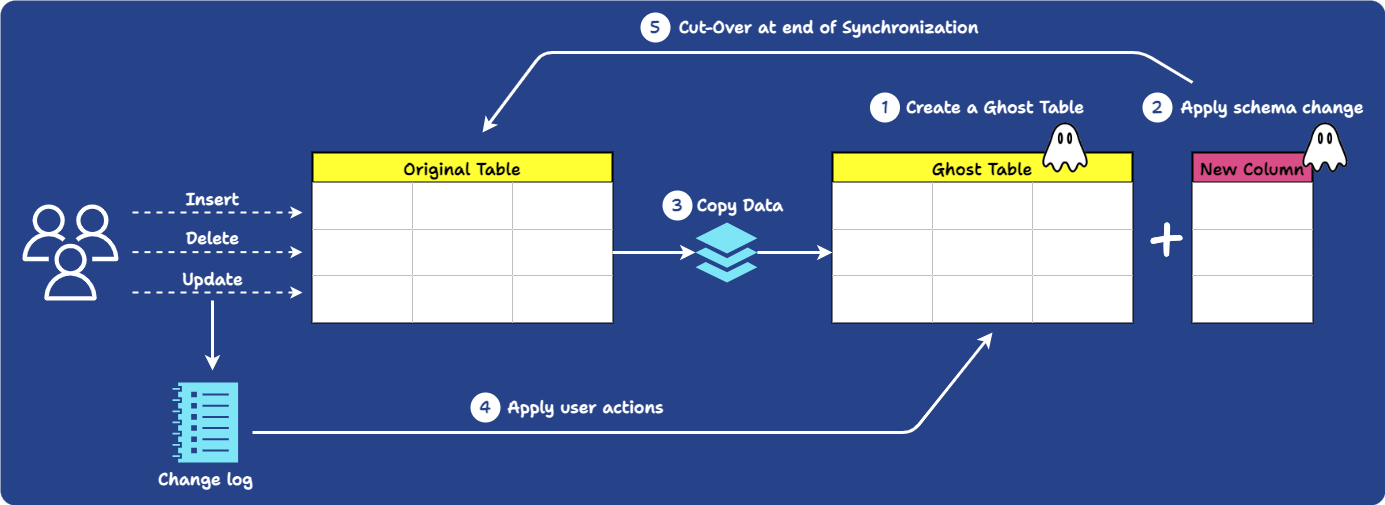

The diagram above was exported from draw.io. Its source (the exported page's mxGraphModel, read from the mxfile embedded in the PNG):
<mxGraphModel dx="1979" dy="1029" grid="0" gridSize="10" guides="1" tooltips="1" connect="1" arrows="1" fold="1" page="0" pageScale="1" pageWidth="700" pageHeight="500" background="none" math="0" shadow="1">
  <root>
    <mxCell id="0" />
    <mxCell id="1" parent="0" />
    <mxCell id="q4UcqhdCCOghRO0l5n8m-86" value="" style="rounded=1;whiteSpace=wrap;html=1;fillColor=#264289;arcSize=3;strokeColor=none;" parent="1" vertex="1">
      <mxGeometry x="-562" y="-172" width="1385" height="505" as="geometry" />
    </mxCell>
    <mxCell id="q4UcqhdCCOghRO0l5n8m-1" value="Original Table" style="shape=table;startSize=30;container=1;collapsible=0;childLayout=tableLayout;strokeColor=default;fontSize=17;fontFamily=Shantell Sans;fontSource=https%3A%2F%2Ffonts.googleapis.com%2Fcss%3Ffamily%3DShantell%2BSans;fontStyle=1;fillColor=#FFFF33;strokeWidth=2;" parent="1" vertex="1">
      <mxGeometry x="-250" y="-20" width="300" height="170" as="geometry" />
    </mxCell>
    <mxCell id="q4UcqhdCCOghRO0l5n8m-2" value="" style="shape=tableRow;horizontal=0;startSize=0;swimlaneHead=0;swimlaneBody=0;strokeColor=inherit;top=0;left=0;bottom=0;right=0;collapsible=0;dropTarget=0;fillColor=none;points=[[0,0.5],[1,0.5]];portConstraint=eastwest;fontSize=16;" parent="q4UcqhdCCOghRO0l5n8m-1" vertex="1">
      <mxGeometry y="30" width="300" height="47" as="geometry" />
    </mxCell>
    <mxCell id="q4UcqhdCCOghRO0l5n8m-3" value="" style="shape=partialRectangle;html=1;whiteSpace=wrap;connectable=0;strokeColor=inherit;overflow=hidden;fillColor=default;top=0;left=0;bottom=0;right=0;pointerEvents=1;fontSize=16;" parent="q4UcqhdCCOghRO0l5n8m-2" vertex="1">
      <mxGeometry width="100" height="47" as="geometry">
        <mxRectangle width="100" height="47" as="alternateBounds" />
      </mxGeometry>
    </mxCell>
    <mxCell id="q4UcqhdCCOghRO0l5n8m-4" value="" style="shape=partialRectangle;html=1;whiteSpace=wrap;connectable=0;strokeColor=inherit;overflow=hidden;fillColor=default;top=0;left=0;bottom=0;right=0;pointerEvents=1;fontSize=16;" parent="q4UcqhdCCOghRO0l5n8m-2" vertex="1">
      <mxGeometry x="100" width="100" height="47" as="geometry">
        <mxRectangle width="100" height="47" as="alternateBounds" />
      </mxGeometry>
    </mxCell>
    <mxCell id="q4UcqhdCCOghRO0l5n8m-5" value="" style="shape=partialRectangle;html=1;whiteSpace=wrap;connectable=0;strokeColor=inherit;overflow=hidden;fillColor=default;top=0;left=0;bottom=0;right=0;pointerEvents=1;fontSize=16;" parent="q4UcqhdCCOghRO0l5n8m-2" vertex="1">
      <mxGeometry x="200" width="100" height="47" as="geometry">
        <mxRectangle width="100" height="47" as="alternateBounds" />
      </mxGeometry>
    </mxCell>
    <mxCell id="q4UcqhdCCOghRO0l5n8m-6" value="" style="shape=tableRow;horizontal=0;startSize=0;swimlaneHead=0;swimlaneBody=0;strokeColor=inherit;top=0;left=0;bottom=0;right=0;collapsible=0;dropTarget=0;fillColor=none;points=[[0,0.5],[1,0.5]];portConstraint=eastwest;fontSize=16;" parent="q4UcqhdCCOghRO0l5n8m-1" vertex="1">
      <mxGeometry y="77" width="300" height="46" as="geometry" />
    </mxCell>
    <mxCell id="q4UcqhdCCOghRO0l5n8m-7" value="" style="shape=partialRectangle;html=1;whiteSpace=wrap;connectable=0;strokeColor=inherit;overflow=hidden;fillColor=default;top=0;left=0;bottom=0;right=0;pointerEvents=1;fontSize=16;" parent="q4UcqhdCCOghRO0l5n8m-6" vertex="1">
      <mxGeometry width="100" height="46" as="geometry">
        <mxRectangle width="100" height="46" as="alternateBounds" />
      </mxGeometry>
    </mxCell>
    <mxCell id="q4UcqhdCCOghRO0l5n8m-8" value="" style="shape=partialRectangle;html=1;whiteSpace=wrap;connectable=0;strokeColor=inherit;overflow=hidden;fillColor=default;top=0;left=0;bottom=0;right=0;pointerEvents=1;fontSize=16;" parent="q4UcqhdCCOghRO0l5n8m-6" vertex="1">
      <mxGeometry x="100" width="100" height="46" as="geometry">
        <mxRectangle width="100" height="46" as="alternateBounds" />
      </mxGeometry>
    </mxCell>
    <mxCell id="q4UcqhdCCOghRO0l5n8m-9" value="" style="shape=partialRectangle;html=1;whiteSpace=wrap;connectable=0;strokeColor=inherit;overflow=hidden;fillColor=default;top=0;left=0;bottom=0;right=0;pointerEvents=1;fontSize=16;" parent="q4UcqhdCCOghRO0l5n8m-6" vertex="1">
      <mxGeometry x="200" width="100" height="46" as="geometry">
        <mxRectangle width="100" height="46" as="alternateBounds" />
      </mxGeometry>
    </mxCell>
    <mxCell id="q4UcqhdCCOghRO0l5n8m-10" value="" style="shape=tableRow;horizontal=0;startSize=0;swimlaneHead=0;swimlaneBody=0;strokeColor=inherit;top=0;left=0;bottom=0;right=0;collapsible=0;dropTarget=0;fillColor=none;points=[[0,0.5],[1,0.5]];portConstraint=eastwest;fontSize=16;" parent="q4UcqhdCCOghRO0l5n8m-1" vertex="1">
      <mxGeometry y="123" width="300" height="47" as="geometry" />
    </mxCell>
    <mxCell id="q4UcqhdCCOghRO0l5n8m-11" value="" style="shape=partialRectangle;html=1;whiteSpace=wrap;connectable=0;strokeColor=inherit;overflow=hidden;fillColor=default;top=0;left=0;bottom=0;right=0;pointerEvents=1;fontSize=16;" parent="q4UcqhdCCOghRO0l5n8m-10" vertex="1">
      <mxGeometry width="100" height="47" as="geometry">
        <mxRectangle width="100" height="47" as="alternateBounds" />
      </mxGeometry>
    </mxCell>
    <mxCell id="q4UcqhdCCOghRO0l5n8m-12" value="" style="shape=partialRectangle;html=1;whiteSpace=wrap;connectable=0;strokeColor=inherit;overflow=hidden;fillColor=default;top=0;left=0;bottom=0;right=0;pointerEvents=1;fontSize=16;" parent="q4UcqhdCCOghRO0l5n8m-10" vertex="1">
      <mxGeometry x="100" width="100" height="47" as="geometry">
        <mxRectangle width="100" height="47" as="alternateBounds" />
      </mxGeometry>
    </mxCell>
    <mxCell id="q4UcqhdCCOghRO0l5n8m-13" value="" style="shape=partialRectangle;html=1;whiteSpace=wrap;connectable=0;strokeColor=inherit;overflow=hidden;fillColor=default;top=0;left=0;bottom=0;right=0;pointerEvents=1;fontSize=16;" parent="q4UcqhdCCOghRO0l5n8m-10" vertex="1">
      <mxGeometry x="200" width="100" height="47" as="geometry">
        <mxRectangle width="100" height="47" as="alternateBounds" />
      </mxGeometry>
    </mxCell>
    <mxCell id="q4UcqhdCCOghRO0l5n8m-14" value="Ghost Table" style="shape=table;startSize=30;container=1;collapsible=0;childLayout=tableLayout;strokeColor=default;fontSize=17;fontFamily=Shantell Sans;fontSource=https%3A%2F%2Ffonts.googleapis.com%2Fcss%3Ffamily%3DShantell%2BSans;fontStyle=1;fillColor=#FFFF33;strokeWidth=2;swimlaneLine=1;fillStyle=auto;" parent="1" vertex="1">
      <mxGeometry x="270" y="-20" width="300" height="170" as="geometry" />
    </mxCell>
    <mxCell id="q4UcqhdCCOghRO0l5n8m-15" value="" style="shape=tableRow;horizontal=0;startSize=0;swimlaneHead=0;swimlaneBody=0;strokeColor=inherit;top=0;left=0;bottom=0;right=0;collapsible=0;dropTarget=0;fillColor=none;points=[[0,0.5],[1,0.5]];portConstraint=eastwest;fontSize=16;" parent="q4UcqhdCCOghRO0l5n8m-14" vertex="1">
      <mxGeometry y="30" width="300" height="47" as="geometry" />
    </mxCell>
    <mxCell id="q4UcqhdCCOghRO0l5n8m-16" value="" style="shape=partialRectangle;html=1;whiteSpace=wrap;connectable=0;strokeColor=inherit;overflow=hidden;fillColor=default;top=0;left=0;bottom=0;right=0;pointerEvents=1;fontSize=16;" parent="q4UcqhdCCOghRO0l5n8m-15" vertex="1">
      <mxGeometry width="100" height="47" as="geometry">
        <mxRectangle width="100" height="47" as="alternateBounds" />
      </mxGeometry>
    </mxCell>
    <mxCell id="q4UcqhdCCOghRO0l5n8m-17" value="" style="shape=partialRectangle;html=1;whiteSpace=wrap;connectable=0;strokeColor=inherit;overflow=hidden;fillColor=default;top=0;left=0;bottom=0;right=0;pointerEvents=1;fontSize=16;" parent="q4UcqhdCCOghRO0l5n8m-15" vertex="1">
      <mxGeometry x="100" width="100" height="47" as="geometry">
        <mxRectangle width="100" height="47" as="alternateBounds" />
      </mxGeometry>
    </mxCell>
    <mxCell id="q4UcqhdCCOghRO0l5n8m-18" value="" style="shape=partialRectangle;html=1;whiteSpace=wrap;connectable=0;strokeColor=inherit;overflow=hidden;fillColor=default;top=0;left=0;bottom=0;right=0;pointerEvents=1;fontSize=16;" parent="q4UcqhdCCOghRO0l5n8m-15" vertex="1">
      <mxGeometry x="200" width="100" height="47" as="geometry">
        <mxRectangle width="100" height="47" as="alternateBounds" />
      </mxGeometry>
    </mxCell>
    <mxCell id="q4UcqhdCCOghRO0l5n8m-19" value="" style="shape=tableRow;horizontal=0;startSize=0;swimlaneHead=0;swimlaneBody=0;strokeColor=inherit;top=0;left=0;bottom=0;right=0;collapsible=0;dropTarget=0;fillColor=none;points=[[0,0.5],[1,0.5]];portConstraint=eastwest;fontSize=16;" parent="q4UcqhdCCOghRO0l5n8m-14" vertex="1">
      <mxGeometry y="77" width="300" height="46" as="geometry" />
    </mxCell>
    <mxCell id="q4UcqhdCCOghRO0l5n8m-20" value="" style="shape=partialRectangle;html=1;whiteSpace=wrap;connectable=0;strokeColor=inherit;overflow=hidden;fillColor=default;top=0;left=0;bottom=0;right=0;pointerEvents=1;fontSize=16;" parent="q4UcqhdCCOghRO0l5n8m-19" vertex="1">
      <mxGeometry width="100" height="46" as="geometry">
        <mxRectangle width="100" height="46" as="alternateBounds" />
      </mxGeometry>
    </mxCell>
    <mxCell id="q4UcqhdCCOghRO0l5n8m-21" value="" style="shape=partialRectangle;html=1;whiteSpace=wrap;connectable=0;strokeColor=inherit;overflow=hidden;fillColor=default;top=0;left=0;bottom=0;right=0;pointerEvents=1;fontSize=16;" parent="q4UcqhdCCOghRO0l5n8m-19" vertex="1">
      <mxGeometry x="100" width="100" height="46" as="geometry">
        <mxRectangle width="100" height="46" as="alternateBounds" />
      </mxGeometry>
    </mxCell>
    <mxCell id="q4UcqhdCCOghRO0l5n8m-22" value="" style="shape=partialRectangle;html=1;whiteSpace=wrap;connectable=0;strokeColor=inherit;overflow=hidden;fillColor=default;top=0;left=0;bottom=0;right=0;pointerEvents=1;fontSize=16;" parent="q4UcqhdCCOghRO0l5n8m-19" vertex="1">
      <mxGeometry x="200" width="100" height="46" as="geometry">
        <mxRectangle width="100" height="46" as="alternateBounds" />
      </mxGeometry>
    </mxCell>
    <mxCell id="q4UcqhdCCOghRO0l5n8m-23" value="" style="shape=tableRow;horizontal=0;startSize=0;swimlaneHead=0;swimlaneBody=0;strokeColor=inherit;top=0;left=0;bottom=0;right=0;collapsible=0;dropTarget=0;fillColor=none;points=[[0,0.5],[1,0.5]];portConstraint=eastwest;fontSize=16;" parent="q4UcqhdCCOghRO0l5n8m-14" vertex="1">
      <mxGeometry y="123" width="300" height="47" as="geometry" />
    </mxCell>
    <mxCell id="q4UcqhdCCOghRO0l5n8m-24" value="" style="shape=partialRectangle;html=1;whiteSpace=wrap;connectable=0;strokeColor=inherit;overflow=hidden;fillColor=default;top=0;left=0;bottom=0;right=0;pointerEvents=1;fontSize=16;" parent="q4UcqhdCCOghRO0l5n8m-23" vertex="1">
      <mxGeometry width="100" height="47" as="geometry">
        <mxRectangle width="100" height="47" as="alternateBounds" />
      </mxGeometry>
    </mxCell>
    <mxCell id="q4UcqhdCCOghRO0l5n8m-25" value="" style="shape=partialRectangle;html=1;whiteSpace=wrap;connectable=0;strokeColor=inherit;overflow=hidden;fillColor=default;top=0;left=0;bottom=0;right=0;pointerEvents=1;fontSize=16;" parent="q4UcqhdCCOghRO0l5n8m-23" vertex="1">
      <mxGeometry x="100" width="100" height="47" as="geometry">
        <mxRectangle width="100" height="47" as="alternateBounds" />
      </mxGeometry>
    </mxCell>
    <mxCell id="q4UcqhdCCOghRO0l5n8m-26" value="" style="shape=partialRectangle;html=1;whiteSpace=wrap;connectable=0;strokeColor=inherit;overflow=hidden;fillColor=default;top=0;left=0;bottom=0;right=0;pointerEvents=1;fontSize=16;" parent="q4UcqhdCCOghRO0l5n8m-23" vertex="1">
      <mxGeometry x="200" width="100" height="47" as="geometry">
        <mxRectangle width="100" height="47" as="alternateBounds" />
      </mxGeometry>
    </mxCell>
    <mxCell id="q4UcqhdCCOghRO0l5n8m-28" value="" style="shape=image;verticalLabelPosition=bottom;labelBackgroundColor=default;verticalAlign=top;aspect=fixed;imageAspect=0;image=data:image/png,(base64 omitted: 6732 chars);" parent="1" vertex="1">
      <mxGeometry x="480" y="-50" width="46" height="50.76" as="geometry" />
    </mxCell>
    <mxCell id="q4UcqhdCCOghRO0l5n8m-29" value="New Column" style="shape=table;startSize=30;container=1;collapsible=0;childLayout=tableLayout;strokeColor=default;fontSize=17;fontFamily=Shantell Sans;fontSource=https%3A%2F%2Ffonts.googleapis.com%2Fcss%3Ffamily%3DShantell%2BSans;fontStyle=1;fillColor=#d94e86;strokeWidth=2;swimlaneLine=1;swimlaneFillColor=default;" parent="1" vertex="1">
      <mxGeometry x="630" y="-20" width="120" height="170" as="geometry" />
    </mxCell>
    <mxCell id="q4UcqhdCCOghRO0l5n8m-30" value="" style="shape=tableRow;horizontal=0;startSize=0;swimlaneHead=0;swimlaneBody=0;strokeColor=inherit;top=0;left=0;bottom=0;right=0;collapsible=0;dropTarget=0;fillColor=none;points=[[0,0.5],[1,0.5]];portConstraint=eastwest;fontSize=16;" parent="q4UcqhdCCOghRO0l5n8m-29" vertex="1">
      <mxGeometry y="30" width="120" height="47" as="geometry" />
    </mxCell>
    <mxCell id="q4UcqhdCCOghRO0l5n8m-31" value="" style="shape=partialRectangle;html=1;whiteSpace=wrap;connectable=0;strokeColor=inherit;overflow=hidden;fillColor=default;top=0;left=0;bottom=0;right=0;pointerEvents=1;fontSize=16;" parent="q4UcqhdCCOghRO0l5n8m-30" vertex="1">
      <mxGeometry width="120" height="47" as="geometry">
        <mxRectangle width="120" height="47" as="alternateBounds" />
      </mxGeometry>
    </mxCell>
    <mxCell id="q4UcqhdCCOghRO0l5n8m-34" value="" style="shape=tableRow;horizontal=0;startSize=0;swimlaneHead=0;swimlaneBody=0;strokeColor=inherit;top=0;left=0;bottom=0;right=0;collapsible=0;dropTarget=0;fillColor=none;points=[[0,0.5],[1,0.5]];portConstraint=eastwest;fontSize=16;" parent="q4UcqhdCCOghRO0l5n8m-29" vertex="1">
      <mxGeometry y="77" width="120" height="46" as="geometry" />
    </mxCell>
    <mxCell id="q4UcqhdCCOghRO0l5n8m-35" value="" style="shape=partialRectangle;html=1;whiteSpace=wrap;connectable=0;strokeColor=inherit;overflow=hidden;fillColor=default;top=0;left=0;bottom=0;right=0;pointerEvents=1;fontSize=16;" parent="q4UcqhdCCOghRO0l5n8m-34" vertex="1">
      <mxGeometry width="120" height="46" as="geometry">
        <mxRectangle width="120" height="46" as="alternateBounds" />
      </mxGeometry>
    </mxCell>
    <mxCell id="q4UcqhdCCOghRO0l5n8m-38" value="" style="shape=tableRow;horizontal=0;startSize=0;swimlaneHead=0;swimlaneBody=0;strokeColor=inherit;top=0;left=0;bottom=0;right=0;collapsible=0;dropTarget=0;fillColor=none;points=[[0,0.5],[1,0.5]];portConstraint=eastwest;fontSize=16;" parent="q4UcqhdCCOghRO0l5n8m-29" vertex="1">
      <mxGeometry y="123" width="120" height="47" as="geometry" />
    </mxCell>
    <mxCell id="q4UcqhdCCOghRO0l5n8m-39" value="" style="shape=partialRectangle;html=1;whiteSpace=wrap;connectable=0;strokeColor=inherit;overflow=hidden;fillColor=default;top=0;left=0;bottom=0;right=0;pointerEvents=1;fontSize=16;" parent="q4UcqhdCCOghRO0l5n8m-38" vertex="1">
      <mxGeometry width="120" height="47" as="geometry">
        <mxRectangle width="120" height="47" as="alternateBounds" />
      </mxGeometry>
    </mxCell>
    <mxCell id="q4UcqhdCCOghRO0l5n8m-47" value="&lt;font color=&quot;#ffffff&quot; data-font-src=&quot;https://fonts.googleapis.com/css?family=Shantell+Sans&quot; face=&quot;Shantell Sans&quot; style=&quot;font-size: 60px;&quot;&gt;+&lt;/font&gt;" style="text;html=1;strokeColor=none;fillColor=none;align=center;verticalAlign=middle;whiteSpace=wrap;rounded=0;" parent="1" vertex="1">
      <mxGeometry x="580" y="35" width="50" height="60" as="geometry" />
    </mxCell>
    <mxCell id="q4UcqhdCCOghRO0l5n8m-48" value="" style="shape=image;verticalLabelPosition=bottom;labelBackgroundColor=default;verticalAlign=top;aspect=fixed;imageAspect=0;image=data:image/png,(base64 omitted: 6732 chars);" parent="1" vertex="1">
      <mxGeometry x="740" y="-50" width="46" height="50.76" as="geometry" />
    </mxCell>
    <mxCell id="q4UcqhdCCOghRO0l5n8m-54" value="" style="endArrow=classic;html=1;rounded=0;strokeWidth=3;strokeColor=#FFFFFF;" parent="1" source="q4UcqhdCCOghRO0l5n8m-51" target="q4UcqhdCCOghRO0l5n8m-19" edge="1">
      <mxGeometry width="50" height="50" relative="1" as="geometry">
        <mxPoint x="250" y="50" as="sourcePoint" />
        <mxPoint x="300" as="targetPoint" />
      </mxGeometry>
    </mxCell>
    <mxCell id="q4UcqhdCCOghRO0l5n8m-55" value="" style="endArrow=classic;html=1;rounded=0;strokeWidth=3;strokeColor=#FFFFFF;" parent="1" source="q4UcqhdCCOghRO0l5n8m-6" target="q4UcqhdCCOghRO0l5n8m-51" edge="1">
      <mxGeometry width="50" height="50" relative="1" as="geometry">
        <mxPoint x="50" y="80" as="sourcePoint" />
        <mxPoint x="270" y="80" as="targetPoint" />
      </mxGeometry>
    </mxCell>
    <mxCell id="q4UcqhdCCOghRO0l5n8m-51" value="" style="sketch=0;html=1;aspect=fixed;strokeColor=none;shadow=0;fillColor=#7ee5f7;verticalAlign=top;labelPosition=center;verticalLabelPosition=bottom;shape=mxgraph.gcp2.files" parent="1" vertex="1">
      <mxGeometry x="133" y="50" width="61.86" height="60" as="geometry" />
    </mxCell>
    <mxCell id="q4UcqhdCCOghRO0l5n8m-59" value="" style="sketch=0;outlineConnect=0;fontColor=#232F3E;gradientColor=none;fillColor=#FFFFFF;strokeColor=none;dashed=0;verticalLabelPosition=bottom;verticalAlign=top;align=center;html=1;fontSize=12;fontStyle=0;aspect=fixed;pointerEvents=1;shape=mxgraph.aws4.users;" parent="1" vertex="1">
      <mxGeometry x="-540" y="32" width="96" height="96" as="geometry" />
    </mxCell>
    <mxCell id="q4UcqhdCCOghRO0l5n8m-60" value="" style="endArrow=classic;html=1;rounded=0;strokeWidth=2;strokeColor=#FFFFFF;dashed=1;fontStyle=1" parent="1" edge="1">
      <mxGeometry width="50" height="50" relative="1" as="geometry">
        <mxPoint x="-430" y="40" as="sourcePoint" />
        <mxPoint x="-260" y="40" as="targetPoint" />
      </mxGeometry>
    </mxCell>
    <mxCell id="q4UcqhdCCOghRO0l5n8m-61" value="&lt;font data-font-src=&quot;https://fonts.googleapis.com/css?family=Shantell+Sans&quot; face=&quot;Shantell Sans&quot;&gt;Insert&lt;/font&gt;" style="edgeLabel;html=1;align=center;verticalAlign=middle;resizable=0;points=[];labelBackgroundColor=none;fontColor=#FFFFFF;fontSize=17;fontStyle=1" parent="q4UcqhdCCOghRO0l5n8m-60" connectable="0" vertex="1">
      <mxGeometry x="-0.4458" y="4" relative="1" as="geometry">
        <mxPoint x="32" y="-10" as="offset" />
      </mxGeometry>
    </mxCell>
    <mxCell id="q4UcqhdCCOghRO0l5n8m-62" value="" style="endArrow=classic;html=1;rounded=0;strokeWidth=2;strokeColor=#FFFFFF;dashed=1;" parent="1" edge="1">
      <mxGeometry width="50" height="50" relative="1" as="geometry">
        <mxPoint x="-430" y="79.64" as="sourcePoint" />
        <mxPoint x="-260" y="79.64" as="targetPoint" />
      </mxGeometry>
    </mxCell>
    <mxCell id="q4UcqhdCCOghRO0l5n8m-63" value="&lt;font data-font-src=&quot;https://fonts.googleapis.com/css?family=Shantell+Sans&quot; face=&quot;Shantell Sans&quot;&gt;Delete&lt;/font&gt;" style="edgeLabel;html=1;align=center;verticalAlign=middle;resizable=0;points=[];labelBackgroundColor=none;fontColor=#FFFFFF;fontSize=17;fontStyle=1" parent="q4UcqhdCCOghRO0l5n8m-62" connectable="0" vertex="1">
      <mxGeometry x="-0.4458" y="4" relative="1" as="geometry">
        <mxPoint x="32" y="-10" as="offset" />
      </mxGeometry>
    </mxCell>
    <mxCell id="q4UcqhdCCOghRO0l5n8m-64" value="" style="endArrow=classic;html=1;rounded=0;strokeWidth=2;strokeColor=#FFFFFF;dashed=1;" parent="1" edge="1">
      <mxGeometry width="50" height="50" relative="1" as="geometry">
        <mxPoint x="-430" y="120" as="sourcePoint" />
        <mxPoint x="-260" y="120" as="targetPoint" />
      </mxGeometry>
    </mxCell>
    <mxCell id="q4UcqhdCCOghRO0l5n8m-65" value="&lt;font data-font-src=&quot;https://fonts.googleapis.com/css?family=Shantell+Sans&quot; face=&quot;Shantell Sans&quot;&gt;Update&lt;/font&gt;" style="edgeLabel;html=1;align=center;verticalAlign=middle;resizable=0;points=[];labelBackgroundColor=none;fontColor=#FFFFFF;fontSize=17;fontStyle=1" parent="q4UcqhdCCOghRO0l5n8m-64" connectable="0" vertex="1">
      <mxGeometry x="-0.4458" y="4" relative="1" as="geometry">
        <mxPoint x="32" y="-10" as="offset" />
      </mxGeometry>
    </mxCell>
    <mxCell id="q4UcqhdCCOghRO0l5n8m-66" value="&lt;font color=&quot;#ffffff&quot; style=&quot;font-size: 17px;&quot; data-font-src=&quot;https://fonts.googleapis.com/css?family=Shantell+Sans&quot; face=&quot;Shantell Sans&quot;&gt;Change log&lt;/font&gt;" style="sketch=0;pointerEvents=1;shadow=0;dashed=0;html=1;strokeColor=none;labelPosition=center;verticalLabelPosition=bottom;verticalAlign=top;align=center;fillColor=#7ee5f7;shape=mxgraph.mscae.oms.log_management;fontStyle=1" parent="1" vertex="1">
      <mxGeometry x="-390" y="210" width="65.6" height="80" as="geometry" />
    </mxCell>
    <mxCell id="q4UcqhdCCOghRO0l5n8m-72" value="&lt;font data-font-src=&quot;https://fonts.googleapis.com/css?family=Shantell+Sans&quot; face=&quot;Shantell Sans&quot; style=&quot;font-size: 17px;&quot;&gt;&lt;b&gt;1&lt;/b&gt;&lt;/font&gt;" style="ellipse;whiteSpace=wrap;html=1;aspect=fixed;strokeColor=none;fontColor=#264289;" parent="1" vertex="1">
      <mxGeometry x="307.5" y="-80" width="30" height="30" as="geometry" />
    </mxCell>
    <mxCell id="q4UcqhdCCOghRO0l5n8m-73" value="Create a Ghost Table" style="text;html=1;strokeColor=none;fillColor=none;align=center;verticalAlign=middle;whiteSpace=wrap;rounded=0;fontSize=17;fontFamily=Shantell Sans;fontSource=https%3A%2F%2Ffonts.googleapis.com%2Fcss%3Ffamily%3DShantell%2BSans;fontColor=#FFFFFF;fontStyle=1" parent="1" vertex="1">
      <mxGeometry x="332.5" y="-70" width="200" height="10" as="geometry" />
    </mxCell>
    <mxCell id="q4UcqhdCCOghRO0l5n8m-74" value="&lt;font data-font-src=&quot;https://fonts.googleapis.com/css?family=Shantell+Sans&quot; face=&quot;Shantell Sans&quot; style=&quot;font-size: 17px;&quot;&gt;&lt;b&gt;2&lt;/b&gt;&lt;/font&gt;" style="ellipse;whiteSpace=wrap;html=1;aspect=fixed;strokeColor=none;fontColor=#264289;" parent="1" vertex="1">
      <mxGeometry x="580" y="-80" width="30" height="30" as="geometry" />
    </mxCell>
    <mxCell id="q4UcqhdCCOghRO0l5n8m-75" value="Apply schema change" style="text;html=1;strokeColor=none;fillColor=none;align=center;verticalAlign=middle;whiteSpace=wrap;rounded=0;fontSize=17;fontFamily=Shantell Sans;fontSource=https%3A%2F%2Ffonts.googleapis.com%2Fcss%3Ffamily%3DShantell%2BSans;fontColor=#FFFFFF;fontStyle=1" parent="1" vertex="1">
      <mxGeometry x="610" y="-70" width="200" height="10" as="geometry" />
    </mxCell>
    <mxCell id="q4UcqhdCCOghRO0l5n8m-76" value="&lt;font data-font-src=&quot;https://fonts.googleapis.com/css?family=Shantell+Sans&quot; face=&quot;Shantell Sans&quot; style=&quot;font-size: 17px;&quot;&gt;&lt;b&gt;3&lt;/b&gt;&lt;/font&gt;" style="ellipse;whiteSpace=wrap;html=1;aspect=fixed;strokeColor=none;fontColor=#264289;" parent="1" vertex="1">
      <mxGeometry x="100" y="18" width="30" height="30" as="geometry" />
    </mxCell>
    <mxCell id="q4UcqhdCCOghRO0l5n8m-77" value="Copy Data" style="text;html=1;strokeColor=none;fillColor=none;align=center;verticalAlign=middle;whiteSpace=wrap;rounded=0;fontSize=17;fontFamily=Shantell Sans;fontSource=https%3A%2F%2Ffonts.googleapis.com%2Fcss%3Ffamily%3DShantell%2BSans;fontColor=#FFFFFF;fontStyle=1" parent="1" vertex="1">
      <mxGeometry x="78" y="28" width="200" height="10" as="geometry" />
    </mxCell>
    <mxCell id="q4UcqhdCCOghRO0l5n8m-78" value="" style="endArrow=classic;html=1;rounded=0;strokeColor=#FFFFFF;strokeWidth=3;" parent="1" edge="1">
      <mxGeometry width="50" height="50" relative="1" as="geometry">
        <mxPoint x="-350" y="128" as="sourcePoint" />
        <mxPoint x="-350" y="198" as="targetPoint" />
      </mxGeometry>
    </mxCell>
    <mxCell id="q4UcqhdCCOghRO0l5n8m-79" value="" style="endArrow=classic;html=1;rounded=1;strokeColor=#FFFFFF;strokeWidth=3;" parent="1" edge="1">
      <mxGeometry width="50" height="50" relative="1" as="geometry">
        <mxPoint x="-310" y="260" as="sourcePoint" />
        <mxPoint x="430" y="160" as="targetPoint" />
        <Array as="points">
          <mxPoint x="350" y="260" />
        </Array>
      </mxGeometry>
    </mxCell>
    <mxCell id="q4UcqhdCCOghRO0l5n8m-81" value="&lt;font data-font-src=&quot;https://fonts.googleapis.com/css?family=Shantell+Sans&quot; face=&quot;Shantell Sans&quot; style=&quot;font-size: 17px;&quot;&gt;&lt;b&gt;4&lt;/b&gt;&lt;/font&gt;" style="ellipse;whiteSpace=wrap;html=1;aspect=fixed;strokeColor=none;fontColor=#264289;" parent="1" vertex="1">
      <mxGeometry x="-92" y="220" width="30" height="30" as="geometry" />
    </mxCell>
    <mxCell id="q4UcqhdCCOghRO0l5n8m-82" value="Apply user actions" style="text;html=1;strokeColor=none;fillColor=none;align=center;verticalAlign=middle;whiteSpace=wrap;rounded=0;fontSize=17;fontFamily=Shantell Sans;fontSource=https%3A%2F%2Ffonts.googleapis.com%2Fcss%3Ffamily%3DShantell%2BSans;fontColor=#FFFFFF;fontStyle=1" parent="1" vertex="1">
      <mxGeometry x="-100" y="230" width="247" height="10" as="geometry" />
    </mxCell>
    <mxCell id="q4UcqhdCCOghRO0l5n8m-83" value="" style="endArrow=classic;html=1;rounded=1;strokeColor=#FFFFFF;strokeWidth=3;" parent="1" edge="1">
      <mxGeometry width="50" height="50" relative="1" as="geometry">
        <mxPoint x="630" y="-90" as="sourcePoint" />
        <mxPoint x="-80" y="-40" as="targetPoint" />
        <Array as="points">
          <mxPoint x="580" y="-120" />
          <mxPoint x="-20" y="-120" />
        </Array>
      </mxGeometry>
    </mxCell>
    <mxCell id="q4UcqhdCCOghRO0l5n8m-84" value="&lt;font data-font-src=&quot;https://fonts.googleapis.com/css?family=Shantell+Sans&quot; face=&quot;Shantell Sans&quot; style=&quot;font-size: 17px;&quot;&gt;&lt;b&gt;5&lt;/b&gt;&lt;/font&gt;" style="ellipse;whiteSpace=wrap;html=1;aspect=fixed;strokeColor=none;fontColor=#264289;" parent="1" vertex="1">
      <mxGeometry x="78" y="-160" width="30" height="30" as="geometry" />
    </mxCell>
    <mxCell id="q4UcqhdCCOghRO0l5n8m-85" value="Cut-Over at end of Synchronization" style="text;html=1;strokeColor=none;fillColor=none;align=center;verticalAlign=middle;whiteSpace=wrap;rounded=0;fontSize=17;fontFamily=Shantell Sans;fontSource=https%3A%2F%2Ffonts.googleapis.com%2Fcss%3Ffamily%3DShantell%2BSans;fontColor=#FFFFFF;fontStyle=1" parent="1" vertex="1">
      <mxGeometry x="90" y="-150" width="352.5" height="10" as="geometry" />
    </mxCell>
  </root>
</mxGraphModel>